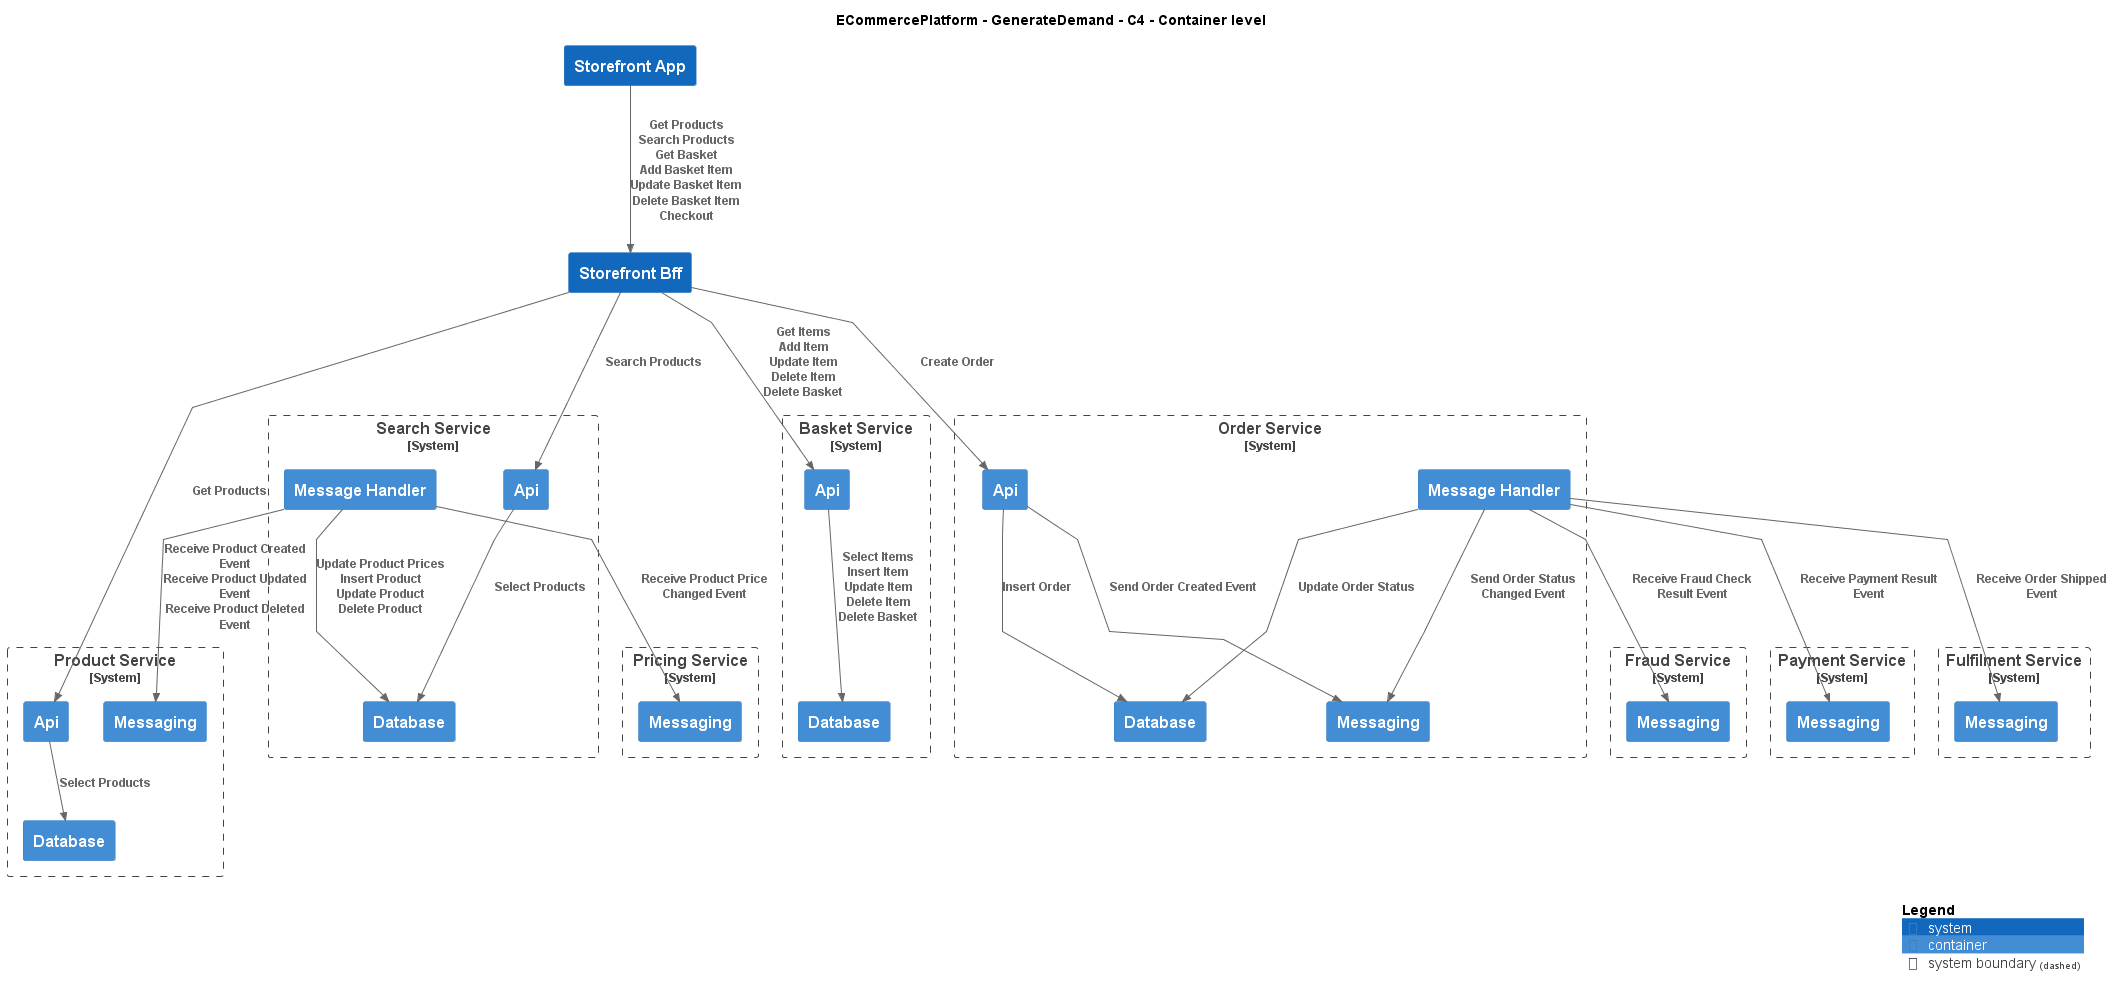

The diagram above was rendered by PlantUML. Its source (embedded in the PNG):
@startuml
!include ..\..\.c4s\C4_Container.puml

AddElementTag("c4interflow:lifecycle:new", $bgColor=green, $fontColor=#ffffff, $borderColor=green, $shadowing="False")
AddElementTag("c4interflow:lifecycle:changed", $bgColor=orange, $fontColor=#ffffff, $borderColor=orange, $shadowing="False")
AddElementTag("c4interflow:lifecycle:removed", $bgColor=red, $fontColor=#ffffff, $borderColor=red, $shadowing="False")

AddRelTag("c4interflow:lifecycle:new", $textColor=green, $lineColor=green)
AddRelTag("c4interflow:lifecycle:changed", $textColor=orange, $lineColor=orange)
AddRelTag("c4interflow:lifecycle:removed", $textColor=red, $lineColor=red)

SHOW_PERSON_PORTRAIT()
LAYOUT_TOP_DOWN()

skinparam linetype polyline

title ECommercePlatform - GenerateDemand - C4 - Container level

System(ECommercePlatform.GenerateDemand.Storefront.SoftwareSystems.StorefrontApp, "Storefront App", "")
System(ECommercePlatform.GenerateDemand.Storefront.SoftwareSystems.StorefrontBff, "Storefront Bff", "")

System_Boundary(ECommercePlatform.CreateProduct.ProductInformationManagement.SoftwareSystems.ProductService, "Product Service") {
    Container(ECommercePlatform.CreateProduct.ProductInformationManagement.SoftwareSystems.ProductService.Containers.Api, "Api", "", "")
    Container(ECommercePlatform.CreateProduct.ProductInformationManagement.SoftwareSystems.ProductService.Containers.Database, "Database", "", "")
    Container(ECommercePlatform.CreateProduct.ProductInformationManagement.SoftwareSystems.ProductService.Containers.Messaging, "Messaging", "", "")
}

System_Boundary(ECommercePlatform.GenerateDemand.SearchAndBrowse.SoftwareSystems.SearchService, "Search Service") {
    Container(ECommercePlatform.GenerateDemand.SearchAndBrowse.SoftwareSystems.SearchService.Containers.Api, "Api", "", "")
    Container(ECommercePlatform.GenerateDemand.SearchAndBrowse.SoftwareSystems.SearchService.Containers.Database, "Database", "", "")
    Container(ECommercePlatform.GenerateDemand.SearchAndBrowse.SoftwareSystems.SearchService.Containers.MessageHandler, "Message Handler", "", "")
}

System_Boundary(ECommercePlatform.GenerateDemand.Basket.SoftwareSystems.BasketService, "Basket Service") {
    Container(ECommercePlatform.GenerateDemand.Basket.SoftwareSystems.BasketService.Containers.Api, "Api", "", "")
    Container(ECommercePlatform.GenerateDemand.Basket.SoftwareSystems.BasketService.Containers.Database, "Database", "", "")
}

System_Boundary(ECommercePlatform.GenerateDemand.OrderManagement.SoftwareSystems.OrderService, "Order Service") {
    Container(ECommercePlatform.GenerateDemand.OrderManagement.SoftwareSystems.OrderService.Containers.Api, "Api", "", "")
    Container(ECommercePlatform.GenerateDemand.OrderManagement.SoftwareSystems.OrderService.Containers.Database, "Database", "", "")
    Container(ECommercePlatform.GenerateDemand.OrderManagement.SoftwareSystems.OrderService.Containers.Messaging, "Messaging", "", "")
    Container(ECommercePlatform.GenerateDemand.OrderManagement.SoftwareSystems.OrderService.Containers.MessageHandler, "Message Handler", "", "")
}

System_Boundary(ECommercePlatform.Deliver.FraudManagement.SoftwareSystems.FraudService, "Fraud Service") {
    Container(ECommercePlatform.Deliver.FraudManagement.SoftwareSystems.FraudService.Containers.Messaging, "Messaging", "", "")
}

System_Boundary(ECommercePlatform.Deliver.Payments.SoftwareSystems.PaymentService, "Payment Service") {
    Container(ECommercePlatform.Deliver.Payments.SoftwareSystems.PaymentService.Containers.Messaging, "Messaging", "", "")
}

System_Boundary(ECommercePlatform.Deliver.Fulfilment.SoftwareSystems.FulfilmentService, "Fulfilment Service") {
    Container(ECommercePlatform.Deliver.Fulfilment.SoftwareSystems.FulfilmentService.Containers.Messaging, "Messaging", "", "")
}

System_Boundary(ECommercePlatform.CreateProduct.PriceManagement.SoftwareSystems.PricingService, "Pricing Service") {
    Container(ECommercePlatform.CreateProduct.PriceManagement.SoftwareSystems.PricingService.Containers.Messaging, "Messaging", "", "")
}

Rel(ECommercePlatform.GenerateDemand.Storefront.SoftwareSystems.StorefrontApp, ECommercePlatform.GenerateDemand.Storefront.SoftwareSystems.StorefrontBff, "Get Products\nSearch Products\nGet Basket\nAdd Basket Item\nUpdate Basket Item\nDelete Basket Item\nCheckout")
Rel(ECommercePlatform.GenerateDemand.Storefront.SoftwareSystems.StorefrontBff, ECommercePlatform.CreateProduct.ProductInformationManagement.SoftwareSystems.ProductService.Containers.Api, "Get Products")
Rel(ECommercePlatform.CreateProduct.ProductInformationManagement.SoftwareSystems.ProductService.Containers.Api, ECommercePlatform.CreateProduct.ProductInformationManagement.SoftwareSystems.ProductService.Containers.Database, "Select Products")
Rel(ECommercePlatform.GenerateDemand.Storefront.SoftwareSystems.StorefrontBff, ECommercePlatform.GenerateDemand.SearchAndBrowse.SoftwareSystems.SearchService.Containers.Api, "Search Products")
Rel(ECommercePlatform.GenerateDemand.SearchAndBrowse.SoftwareSystems.SearchService.Containers.Api, ECommercePlatform.GenerateDemand.SearchAndBrowse.SoftwareSystems.SearchService.Containers.Database, "Select Products")
Rel(ECommercePlatform.GenerateDemand.Storefront.SoftwareSystems.StorefrontBff, ECommercePlatform.GenerateDemand.Basket.SoftwareSystems.BasketService.Containers.Api, "Get Items\nAdd Item\nUpdate Item\nDelete Item\nDelete Basket")
Rel(ECommercePlatform.GenerateDemand.Basket.SoftwareSystems.BasketService.Containers.Api, ECommercePlatform.GenerateDemand.Basket.SoftwareSystems.BasketService.Containers.Database, "Select Items\nInsert Item\nUpdate Item\nDelete Item\nDelete Basket")
Rel(ECommercePlatform.GenerateDemand.Storefront.SoftwareSystems.StorefrontBff, ECommercePlatform.GenerateDemand.OrderManagement.SoftwareSystems.OrderService.Containers.Api, "Create Order")
Rel(ECommercePlatform.GenerateDemand.OrderManagement.SoftwareSystems.OrderService.Containers.Api, ECommercePlatform.GenerateDemand.OrderManagement.SoftwareSystems.OrderService.Containers.Database, "Insert Order")
Rel(ECommercePlatform.GenerateDemand.OrderManagement.SoftwareSystems.OrderService.Containers.Api, ECommercePlatform.GenerateDemand.OrderManagement.SoftwareSystems.OrderService.Containers.Messaging, "Send Order Created Event")
Rel(ECommercePlatform.GenerateDemand.OrderManagement.SoftwareSystems.OrderService.Containers.MessageHandler, ECommercePlatform.Deliver.FraudManagement.SoftwareSystems.FraudService.Containers.Messaging, "Receive Fraud Check Result Event")
Rel(ECommercePlatform.GenerateDemand.OrderManagement.SoftwareSystems.OrderService.Containers.MessageHandler, ECommercePlatform.GenerateDemand.OrderManagement.SoftwareSystems.OrderService.Containers.Database, "Update Order Status")
Rel(ECommercePlatform.GenerateDemand.OrderManagement.SoftwareSystems.OrderService.Containers.MessageHandler, ECommercePlatform.GenerateDemand.OrderManagement.SoftwareSystems.OrderService.Containers.Messaging, "Send Order Status Changed Event")
Rel(ECommercePlatform.GenerateDemand.OrderManagement.SoftwareSystems.OrderService.Containers.MessageHandler, ECommercePlatform.Deliver.Payments.SoftwareSystems.PaymentService.Containers.Messaging, "Receive Payment Result Event")
Rel(ECommercePlatform.GenerateDemand.OrderManagement.SoftwareSystems.OrderService.Containers.MessageHandler, ECommercePlatform.Deliver.Fulfilment.SoftwareSystems.FulfilmentService.Containers.Messaging, "Receive Order Shipped Event")
Rel(ECommercePlatform.GenerateDemand.SearchAndBrowse.SoftwareSystems.SearchService.Containers.MessageHandler, ECommercePlatform.CreateProduct.PriceManagement.SoftwareSystems.PricingService.Containers.Messaging, "Receive Product Price Changed Event")
Rel(ECommercePlatform.GenerateDemand.SearchAndBrowse.SoftwareSystems.SearchService.Containers.MessageHandler, ECommercePlatform.GenerateDemand.SearchAndBrowse.SoftwareSystems.SearchService.Containers.Database, "Update Product Prices\nInsert Product\nUpdate Product\nDelete Product")
Rel(ECommercePlatform.GenerateDemand.SearchAndBrowse.SoftwareSystems.SearchService.Containers.MessageHandler, ECommercePlatform.CreateProduct.ProductInformationManagement.SoftwareSystems.ProductService.Containers.Messaging, "Receive Product Created Event\nReceive Product Updated Event\nReceive Product Deleted Event")


SHOW_LEGEND()
@enduml